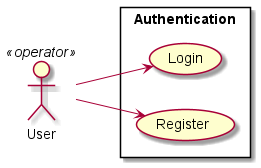

The diagram above was rendered by PlantUML. Its source (embedded in the PNG):
@startuml

left to right direction


User    <<operator>> as user

rectangle "Authentication" {
  (Login) as auth
  (Register) as reg
}

user --> auth
user --> reg

@enduml